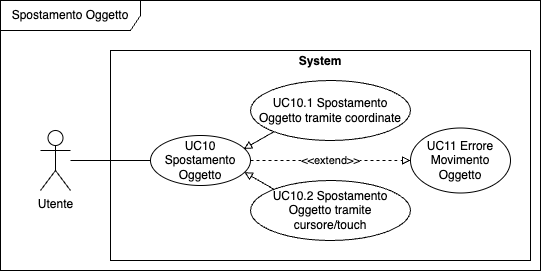

The diagram above was exported from draw.io. Its source (the exported page's mxGraphModel, read from the mxfile embedded in the PNG):
<mxGraphModel dx="718" dy="448" grid="1" gridSize="10" guides="1" tooltips="1" connect="1" arrows="1" fold="1" page="1" pageScale="1" pageWidth="850" pageHeight="1100" math="0" shadow="0">
  <root>
    <mxCell id="0" />
    <mxCell id="1" parent="0" />
    <mxCell id="o_Q_vgZ41UIemEFvB2T6-6" value="Spostamento Oggetto" style="shape=umlFrame;whiteSpace=wrap;html=1;pointerEvents=0;width=140;height=30;" vertex="1" parent="1">
      <mxGeometry x="10" y="10" width="540" height="270" as="geometry" />
    </mxCell>
    <mxCell id="o_Q_vgZ41UIemEFvB2T6-7" value="&lt;p style=&quot;margin:0px;margin-top:4px;text-align:center;&quot;&gt;&lt;b&gt;System&lt;/b&gt;&lt;/p&gt;" style="verticalAlign=top;align=left;overflow=fill;fontSize=12;fontFamily=Helvetica;html=1;whiteSpace=wrap;" vertex="1" parent="1">
      <mxGeometry x="120" y="60" width="420" height="210" as="geometry" />
    </mxCell>
    <mxCell id="o_Q_vgZ41UIemEFvB2T6-8" style="rounded=0;orthogonalLoop=1;jettySize=auto;html=1;entryX=0;entryY=0.5;entryDx=0;entryDy=0;endArrow=none;endFill=0;" edge="1" parent="1" source="o_Q_vgZ41UIemEFvB2T6-9" target="o_Q_vgZ41UIemEFvB2T6-10">
      <mxGeometry relative="1" as="geometry" />
    </mxCell>
    <mxCell id="o_Q_vgZ41UIemEFvB2T6-9" value="Utente" style="shape=umlActor;verticalLabelPosition=bottom;verticalAlign=top;html=1;" vertex="1" parent="1">
      <mxGeometry x="50" y="140" width="30" height="60" as="geometry" />
    </mxCell>
    <mxCell id="o_Q_vgZ41UIemEFvB2T6-10" value="UC10 Spostamento Oggetto" style="ellipse;whiteSpace=wrap;html=1;" vertex="1" parent="1">
      <mxGeometry x="160" y="145" width="100" height="50" as="geometry" />
    </mxCell>
    <mxCell id="o_Q_vgZ41UIemEFvB2T6-11" value="UC10.1 Spostamento Oggetto tramite coordinate" style="ellipse;whiteSpace=wrap;html=1;" vertex="1" parent="1">
      <mxGeometry x="260" y="90" width="160" height="60" as="geometry" />
    </mxCell>
    <mxCell id="o_Q_vgZ41UIemEFvB2T6-12" style="rounded=0;orthogonalLoop=1;jettySize=auto;html=1;exitX=0;exitY=0;exitDx=0;exitDy=0;entryX=0.938;entryY=0.733;entryDx=0;entryDy=0;entryPerimeter=0;endArrow=block;endFill=0;" edge="1" parent="1" source="o_Q_vgZ41UIemEFvB2T6-13" target="o_Q_vgZ41UIemEFvB2T6-10">
      <mxGeometry relative="1" as="geometry" />
    </mxCell>
    <mxCell id="o_Q_vgZ41UIemEFvB2T6-13" value="UC10.2 Spostamento Oggetto tramite cursore/touch" style="ellipse;whiteSpace=wrap;html=1;" vertex="1" parent="1">
      <mxGeometry x="260" y="190" width="160" height="60" as="geometry" />
    </mxCell>
    <mxCell id="o_Q_vgZ41UIemEFvB2T6-14" style="rounded=0;orthogonalLoop=1;jettySize=auto;html=1;exitX=0;exitY=1;exitDx=0;exitDy=0;entryX=0.932;entryY=0.27;entryDx=0;entryDy=0;entryPerimeter=0;endArrow=block;endFill=0;" edge="1" parent="1" source="o_Q_vgZ41UIemEFvB2T6-11" target="o_Q_vgZ41UIemEFvB2T6-10">
      <mxGeometry relative="1" as="geometry" />
    </mxCell>
    <mxCell id="o_Q_vgZ41UIemEFvB2T6-15" value="UC11 Errore Movimento Oggetto" style="ellipse;whiteSpace=wrap;html=1;" vertex="1" parent="1">
      <mxGeometry x="420" y="137.5" width="100" height="65" as="geometry" />
    </mxCell>
    <mxCell id="o_Q_vgZ41UIemEFvB2T6-16" value="&amp;lt;&amp;lt;extend&amp;gt;&amp;gt;" style="endArrow=block;html=1;rounded=0;entryX=0;entryY=0.5;entryDx=0;entryDy=0;exitX=1;exitY=0.5;exitDx=0;exitDy=0;dashed=1;endFill=0;" edge="1" parent="1" source="o_Q_vgZ41UIemEFvB2T6-10" target="o_Q_vgZ41UIemEFvB2T6-15">
      <mxGeometry width="50" height="50" relative="1" as="geometry">
        <mxPoint x="210" y="360" as="sourcePoint" />
        <mxPoint x="260" y="310" as="targetPoint" />
      </mxGeometry>
    </mxCell>
  </root>
</mxGraphModel>